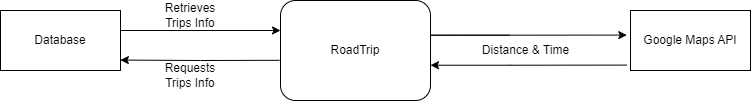

The diagram above was exported from draw.io. Its source (the exported page's mxGraphModel, read from the mxfile embedded in the PNG):
<mxGraphModel dx="1094" dy="558" grid="1" gridSize="10" guides="1" tooltips="1" connect="1" arrows="1" fold="1" page="1" pageScale="1" pageWidth="850" pageHeight="1100" background="none" math="0" shadow="0">
  <root>
    <mxCell id="0" />
    <mxCell id="1" parent="0" />
    <mxCell id="UAa4XZKOjogECm_fbyKR-1" value="RoadTrip" style="rounded=1;whiteSpace=wrap;html=1;" parent="1" vertex="1">
      <mxGeometry x="350" y="300" width="150" height="100" as="geometry" />
    </mxCell>
    <mxCell id="UAa4XZKOjogECm_fbyKR-2" value="Database" style="rounded=0;whiteSpace=wrap;html=1;" parent="1" vertex="1">
      <mxGeometry x="70" y="310" width="120" height="60" as="geometry" />
    </mxCell>
    <mxCell id="UAa4XZKOjogECm_fbyKR-3" value="Google Maps API" style="rounded=0;whiteSpace=wrap;html=1;" parent="1" vertex="1">
      <mxGeometry x="700" y="310" width="120" height="60" as="geometry" />
    </mxCell>
    <mxCell id="X30GOznf8fQYrnAZUEcR-1" value="Distance &amp;amp; Time" style="text;html=1;align=center;verticalAlign=middle;resizable=0;points=[];autosize=1;strokeColor=none;fillColor=none;" parent="1" vertex="1">
      <mxGeometry x="540" y="335" width="110" height="30" as="geometry" />
    </mxCell>
    <mxCell id="6T8f9H120ZEW1zthDQtO-1" value="" style="endArrow=classic;html=1;rounded=0;exitX=-0.007;exitY=0.598;exitDx=0;exitDy=0;entryX=0.999;entryY=0.826;entryDx=0;entryDy=0;exitPerimeter=0;entryPerimeter=0;" edge="1" parent="1" source="UAa4XZKOjogECm_fbyKR-1" target="UAa4XZKOjogECm_fbyKR-2">
      <mxGeometry width="50" height="50" relative="1" as="geometry">
        <mxPoint x="400" y="400" as="sourcePoint" />
        <mxPoint x="200" y="350" as="targetPoint" />
        <Array as="points">
          <mxPoint x="270" y="360" />
        </Array>
      </mxGeometry>
    </mxCell>
    <mxCell id="6T8f9H120ZEW1zthDQtO-2" value="" style="endArrow=classic;html=1;rounded=0;exitX=-0.007;exitY=0.598;exitDx=0;exitDy=0;exitPerimeter=0;" edge="1" parent="1">
      <mxGeometry width="50" height="50" relative="1" as="geometry">
        <mxPoint x="269" y="330" as="sourcePoint" />
        <mxPoint x="350" y="330" as="targetPoint" />
        <Array as="points">
          <mxPoint x="190" y="330" />
        </Array>
      </mxGeometry>
    </mxCell>
    <mxCell id="6T8f9H120ZEW1zthDQtO-3" value="" style="endArrow=classic;html=1;rounded=0;exitX=-0.031;exitY=0.91;exitDx=0;exitDy=0;entryX=0.999;entryY=0.826;entryDx=0;entryDy=0;exitPerimeter=0;entryPerimeter=0;" edge="1" parent="1" source="UAa4XZKOjogECm_fbyKR-3">
      <mxGeometry width="50" height="50" relative="1" as="geometry">
        <mxPoint x="659" y="364.71" as="sourcePoint" />
        <mxPoint x="500" y="364.71" as="targetPoint" />
        <Array as="points">
          <mxPoint x="580" y="364.71" />
        </Array>
      </mxGeometry>
    </mxCell>
    <mxCell id="6T8f9H120ZEW1zthDQtO-4" value="" style="endArrow=classic;html=1;rounded=0;exitX=-0.007;exitY=0.598;exitDx=0;exitDy=0;exitPerimeter=0;entryX=-0.031;entryY=0.41;entryDx=0;entryDy=0;entryPerimeter=0;" edge="1" parent="1" target="UAa4XZKOjogECm_fbyKR-3">
      <mxGeometry width="50" height="50" relative="1" as="geometry">
        <mxPoint x="579" y="334.71" as="sourcePoint" />
        <mxPoint x="660" y="334.71" as="targetPoint" />
        <Array as="points">
          <mxPoint x="500" y="334.71" />
        </Array>
      </mxGeometry>
    </mxCell>
    <mxCell id="6T8f9H120ZEW1zthDQtO-5" value="Retrieves Trips Info" style="text;html=1;align=center;verticalAlign=middle;whiteSpace=wrap;rounded=0;" vertex="1" parent="1">
      <mxGeometry x="230" y="300" width="60" height="30" as="geometry" />
    </mxCell>
    <mxCell id="6T8f9H120ZEW1zthDQtO-8" value="Requests&lt;div&gt;Trips Info&lt;/div&gt;" style="text;html=1;align=center;verticalAlign=middle;whiteSpace=wrap;rounded=0;" vertex="1" parent="1">
      <mxGeometry x="230" y="360" width="60" height="30" as="geometry" />
    </mxCell>
  </root>
</mxGraphModel>